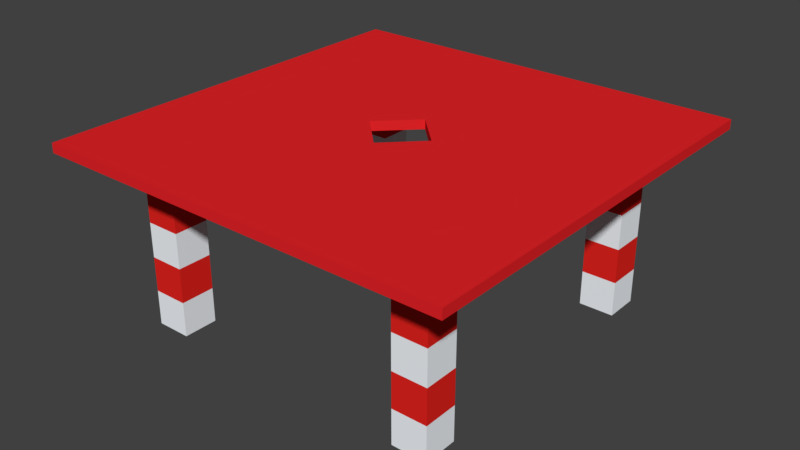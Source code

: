 # Source: hopsital.blend  (saved by Blender 2.77.0; exported with 4.5.12 LTS)
import bpy
from mathutils import Matrix  # noqa: F401  (used for matrix-valued properties, if any)

bpy.ops.wm.read_factory_settings(use_empty=True)
scene = bpy.context.scene
scene.name = 'Scene'

# ---- collections
col_collection_1 = bpy.data.collections.new('Collection 1'); scene.collection.children.link(col_collection_1)

# ---- materials (node trees are filled in below, after node groups)
mat_hospitalroof = bpy.data.materials.new('HospitalRoof')
mat_hospitalroof.alpha_threshold = 0.0
mat_hospitalroof.use_transparent_shadow = False
mat_hospitalroof.diffuse_color = (0.7991, 0.0182, 0.02182, 1.0)
mat_hospitalroof.roughness = 0.5
mat_hospitalpillar01 = bpy.data.materials.new('HospitalPillar01')
mat_hospitalpillar01.alpha_threshold = 0.0
mat_hospitalpillar01.use_transparent_shadow = False
mat_hospitalpillar01.diffuse_color = (0.9175, 0.9595, 1.0, 1.0)
mat_hospitalpillar01.roughness = 0.5
mat_hospitalpillar01.line_color = (0.0, 0.0, 0.0, 1.0)
mat_hospitalpillar02 = bpy.data.materials.new('HospitalPillar02')
mat_hospitalpillar02.alpha_threshold = 0.0
mat_hospitalpillar02.use_transparent_shadow = False
mat_hospitalpillar02.diffuse_color = (0.7991, 0.01866, 0.01415, 1.0)
mat_hospitalpillar02.roughness = 0.5

# ---- material node trees

# ---- world
world_world = bpy.data.worlds.new('World'); scene.world = world_world
world_world.color = (0.05088, 0.05088, 0.05088)
world_world.use_sun_shadow = False
world_world.sun_shadow_jitter_overblur = 0.0
world_world.cycles.sampling_method = 'MANUAL'

# ---- meshes
me_cube_002 = bpy.data.meshes.new('Cube.002')
me_cube_002.from_pydata([(-1.0, -1.0, -0.6172), (-1.0, 1.0, -0.6172), (-1.0, 1.0, -1.162), (-1.0, -1.0, -1.162), (1.0, -1.0, -0.6172), (1.0, -1.0, -1.162), (0.0, -0.1667, -0.6172), (-0.1667, 0.0, -0.6172), (0.0, 0.1667, -0.6172), (0.1667, 0.0, -0.6172), (1.0, 1.0, -0.6172), (1.0, 1.0, -1.162), (-0.1667, 0.0, -1.162), (0.0, -0.1667, -1.162), (0.1667, 0.0, -1.162), (0.0, 0.1667, -1.162)], [], [(0, 1, 2, 3), (4, 0, 3, 5), (0, 4, 6, 7, 8, 1), (1, 8, 9, 6, 4, 10), (1, 10, 11, 2), (3, 2, 12, 13, 14, 5), (2, 11, 5, 14, 15, 12), (10, 4, 5, 11), (9, 8, 15, 14), (6, 9, 14, 13), (8, 7, 12, 15), (7, 6, 13, 12)])
me_cube_002.materials.append(mat_hospitalroof)
me_cube_002.use_remesh_preserve_volume = False
me_cube_002.use_remesh_preserve_attributes = False
me_cube_002.use_mirror_vertex_groups = False
me_cube_002.update()
me_cube = bpy.data.meshes.new('Cube')
me_cube.from_pydata([(-1.0, -1.0, 1.0), (-1.0, -1.0, 3.0), (-1.0, 1.0, 1.0), (-1.0, 1.0, 3.0), (1.0, -1.0, 1.0), (1.0, -1.0, 3.0), (1.0, 1.0, 1.0), (1.0, 1.0, 3.0), (-1.0, -1.0, 5.0), (-1.0, -1.0, 7.0), (-1.0, 1.0, 5.0), (-1.0, 1.0, 7.0), (1.0, -1.0, 5.0), (1.0, -1.0, 7.0), (1.0, 1.0, 5.0), (1.0, 1.0, 7.0), (-17.0, -1.0, 1.0), (-17.0, -1.0, 3.0), (-17.0, 1.0, 1.0), (-17.0, 1.0, 3.0), (-15.0, -1.0, 1.0), (-15.0, -1.0, 3.0), (-15.0, 1.0, 1.0), (-15.0, 1.0, 3.0), (-17.0, -1.0, 5.0), (-17.0, -1.0, 7.0), (-17.0, 1.0, 5.0), (-17.0, 1.0, 7.0), (-15.0, -1.0, 5.0), (-15.0, -1.0, 7.0), (-15.0, 1.0, 5.0), (-15.0, 1.0, 7.0), (-1.0, -17.0, 1.0), (-1.0, -17.0, 3.0), (-1.0, -15.0, 1.0), (-1.0, -15.0, 3.0), (1.0, -17.0, 1.0), (1.0, -17.0, 3.0), (1.0, -15.0, 1.0), (1.0, -15.0, 3.0), (-1.0, -17.0, 5.0), (-1.0, -17.0, 7.0), (-1.0, -15.0, 5.0), (-1.0, -15.0, 7.0), (1.0, -17.0, 5.0), (1.0, -17.0, 7.0), (1.0, -15.0, 5.0), (1.0, -15.0, 7.0), (-17.0, -17.0, 1.0), (-17.0, -17.0, 3.0), (-17.0, -15.0, 1.0), (-17.0, -15.0, 3.0), (-15.0, -17.0, 1.0), (-15.0, -17.0, 3.0), (-15.0, -15.0, 1.0), (-15.0, -15.0, 3.0), (-17.0, -17.0, 5.0), (-17.0, -17.0, 7.0), (-17.0, -15.0, 5.0), (-17.0, -15.0, 7.0), (-15.0, -17.0, 5.0), (-15.0, -17.0, 7.0), (-15.0, -15.0, 5.0), (-15.0, -15.0, 7.0), (1.0, 1.0, -1.0), (1.0, -1.0, -1.0), (-1.0, -1.0, -1.0), (-1.0, 1.0, -1.0), (1.0, 1.0, 1.0), (1.0, -1.0, 1.0), (-1.0, -1.0, 1.0), (-1.0, 1.0, 1.0), (1.0, 1.0, 3.0), (1.0, -1.0, 3.0), (-1.0, -1.0, 3.0), (-1.0, 1.0, 3.0), (1.0, 1.0, 5.0), (1.0, -1.0, 5.0), (-1.0, -1.0, 5.0), (-1.0, 1.0, 5.0), (1.0, 1.0, 7.0), (1.0, -1.0, 7.0), (-1.0, -1.0, 7.0), (-1.0, 1.0, 7.0), (1.0, 1.0, 9.0), (1.0, -1.0, 9.0), (-1.0, -1.0, 9.0), (-1.0, 1.0, 9.0), (-15.0, 1.0, -1.0), (-15.0, -1.0, -1.0), (-17.0, -1.0, -1.0), (-17.0, 1.0, -1.0), (-15.0, 1.0, 1.0), (-15.0, -1.0, 1.0), (-17.0, -1.0, 1.0), (-17.0, 1.0, 1.0), (-15.0, 1.0, 3.0), (-15.0, -1.0, 3.0), (-17.0, -1.0, 3.0), (-17.0, 1.0, 3.0), (-15.0, 1.0, 5.0), (-15.0, -1.0, 5.0), (-17.0, -1.0, 5.0), (-17.0, 1.0, 5.0), (-15.0, 1.0, 7.0), (-15.0, -1.0, 7.0), (-17.0, -1.0, 7.0), (-17.0, 1.0, 7.0), (-15.0, 1.0, 9.0), (-15.0, -1.0, 9.0), (-17.0, -1.0, 9.0), (-17.0, 1.0, 9.0), (1.0, -15.0, -1.0), (1.0, -17.0, -1.0), (-1.0, -17.0, -1.0), (-1.0, -15.0, -1.0), (1.0, -15.0, 1.0), (1.0, -17.0, 1.0), (-1.0, -17.0, 1.0), (-1.0, -15.0, 1.0), (1.0, -15.0, 3.0), (1.0, -17.0, 3.0), (-1.0, -17.0, 3.0), (-1.0, -15.0, 3.0), (1.0, -15.0, 5.0), (1.0, -17.0, 5.0), (-1.0, -17.0, 5.0), (-1.0, -15.0, 5.0), (1.0, -15.0, 7.0), (1.0, -17.0, 7.0), (-1.0, -17.0, 7.0), (-1.0, -15.0, 7.0), (1.0, -15.0, 9.0), (1.0, -17.0, 9.0), (-1.0, -17.0, 9.0), (-1.0, -15.0, 9.0), (-15.0, -15.0, -1.0), (-15.0, -17.0, -1.0), (-17.0, -17.0, -1.0), (-17.0, -15.0, -1.0), (-15.0, -15.0, 1.0), (-15.0, -17.0, 1.0), (-17.0, -17.0, 1.0), (-17.0, -15.0, 1.0), (-15.0, -15.0, 3.0), (-15.0, -17.0, 3.0), (-17.0, -17.0, 3.0), (-17.0, -15.0, 3.0), (-15.0, -15.0, 5.0), (-15.0, -17.0, 5.0), (-17.0, -17.0, 5.0), (-17.0, -15.0, 5.0), (-15.0, -15.0, 7.0), (-15.0, -17.0, 7.0), (-17.0, -17.0, 7.0), (-17.0, -15.0, 7.0), (-15.0, -15.0, 9.0), (-15.0, -17.0, 9.0), (-17.0, -17.0, 9.0), (-17.0, -15.0, 9.0)], [], [(1, 3, 2, 0), (3, 7, 6, 2), (7, 5, 4, 6), (5, 1, 0, 4), (0, 2, 6, 4), (5, 7, 3, 1), (9, 11, 10, 8), (11, 15, 14, 10), (15, 13, 12, 14), (13, 9, 8, 12), (8, 10, 14, 12), (13, 15, 11, 9), (17, 19, 18, 16), (19, 23, 22, 18), (23, 21, 20, 22), (21, 17, 16, 20), (16, 18, 22, 20), (21, 23, 19, 17), (25, 27, 26, 24), (27, 31, 30, 26), (31, 29, 28, 30), (29, 25, 24, 28), (24, 26, 30, 28), (29, 31, 27, 25), (33, 35, 34, 32), (35, 39, 38, 34), (39, 37, 36, 38), (37, 33, 32, 36), (32, 34, 38, 36), (37, 39, 35, 33), (41, 43, 42, 40), (43, 47, 46, 42), (47, 45, 44, 46), (45, 41, 40, 44), (40, 42, 46, 44), (45, 47, 43, 41), (49, 51, 50, 48), (51, 55, 54, 50), (55, 53, 52, 54), (53, 49, 48, 52), (48, 50, 54, 52), (53, 55, 51, 49), (57, 59, 58, 56), (59, 63, 62, 58), (63, 61, 60, 62), (61, 57, 56, 60), (56, 58, 62, 60), (61, 63, 59, 57), (64, 65, 66, 67), (68, 71, 70, 69), (64, 68, 69, 65), (65, 69, 70, 66), (66, 70, 71, 67), (68, 64, 67, 71), (72, 73, 74, 75), (76, 79, 78, 77), (72, 76, 77, 73), (73, 77, 78, 74), (74, 78, 79, 75), (76, 72, 75, 79), (80, 81, 82, 83), (84, 87, 86, 85), (80, 84, 85, 81), (81, 85, 86, 82), (82, 86, 87, 83), (84, 80, 83, 87), (88, 89, 90, 91), (92, 95, 94, 93), (88, 92, 93, 89), (89, 93, 94, 90), (90, 94, 95, 91), (92, 88, 91, 95), (96, 97, 98, 99), (100, 103, 102, 101), (96, 100, 101, 97), (97, 101, 102, 98), (98, 102, 103, 99), (100, 96, 99, 103), (104, 105, 106, 107), (108, 111, 110, 109), (104, 108, 109, 105), (105, 109, 110, 106), (106, 110, 111, 107), (108, 104, 107, 111), (112, 113, 114, 115), (116, 119, 118, 117), (112, 116, 117, 113), (113, 117, 118, 114), (114, 118, 119, 115), (116, 112, 115, 119), (120, 121, 122, 123), (124, 127, 126, 125), (120, 124, 125, 121), (121, 125, 126, 122), (122, 126, 127, 123), (124, 120, 123, 127), (128, 129, 130, 131), (132, 135, 134, 133), (128, 132, 133, 129), (129, 133, 134, 130), (130, 134, 135, 131), (132, 128, 131, 135), (136, 137, 138, 139), (140, 143, 142, 141), (136, 140, 141, 137), (137, 141, 142, 138), (138, 142, 143, 139), (140, 136, 139, 143), (144, 145, 146, 147), (148, 151, 150, 149), (144, 148, 149, 145), (145, 149, 150, 146), (146, 150, 151, 147), (148, 144, 147, 151), (152, 153, 154, 155), (156, 159, 158, 157), (152, 156, 157, 153), (153, 157, 158, 154), (154, 158, 159, 155), (156, 152, 155, 159)])
me_cube.polygons.foreach_set('material_index', [1, 1, 1, 1, 1, 1, 1, 1, 1, 1, 1, 1, 1, 1, 1, 1, 1, 1, 1, 1, 1, 1, 1, 1, 1, 1, 1, 1, 1, 1, 1, 1, 1, 1, 1, 1, 1, 1, 1, 1, 1, 1, 1, 1, 1, 1, 1, 1, 0, 0, 0, 0, 0, 0, 0, 0, 0, 0, 0, 0, 0, 0, 0, 0, 0, 0, 0, 0, 0, 0, 0, 0, 0, 0, 0, 0, 0, 0, 0, 0, 0, 0, 0, 0, 0, 0, 0, 0, 0, 0, 0, 0, 0, 0, 0, 0, 0, 0, 0, 0, 0, 0, 0, 0, 0, 0, 0, 0, 0, 0, 0, 0, 0, 0, 0, 0, 0, 0, 0, 0])
me_cube.materials.append(mat_hospitalpillar01)
me_cube.materials.append(mat_hospitalpillar02)
me_cube.use_remesh_preserve_volume = False
me_cube.use_remesh_preserve_attributes = False
me_cube.use_mirror_vertex_groups = False
me_cube.update()

# ---- objects
ob_roof = bpy.data.objects.new('Roof', me_cube_002)
ob_pillars = bpy.data.objects.new('PIllars', me_cube)

# ---- transforms, parenting, visibility, modifiers, constraints
ob_roof.location = (0.0, 0.0, 5.331)
ob_roof.scale = (6.0, 6.0, 0.5)
ob_roof.lineart.crease_threshold = 0.0
ob_pillars.location = (4.0, 4.0, 0.25)
ob_pillars.scale = (0.5, 0.5, 0.5)
ob_pillars.lock_rotations_4d = False
ob_pillars.empty_display_type = 'ARROWS'
ob_pillars.lineart.crease_threshold = 0.0

# ---- collection membership
col_collection_1.objects.link(ob_roof)
col_collection_1.objects.link(ob_pillars)

# ---- scene / render settings (as saved in the file)
scene.frame_start = 1; scene.frame_end = 250; scene.frame_set(6)
scene.render.engine = 'BLENDER_EEVEE_NEXT'
scene.render.resolution_percentage = 50
scene.render.dither_intensity = 0.0
scene.cycles.use_denoising = False
scene.cycles.samples = 128
scene.cycles.sampling_pattern = 'TABULATED_SOBOL'
scene.cycles.light_sampling_threshold = 0.0
scene.cycles.use_adaptive_sampling = False
scene.cycles.use_light_tree = False
scene.cycles.blur_glossy = 0.0
scene.cycles.sample_clamp_indirect = 0.0
scene.view_settings.view_transform = 'Standard'
bpy.context.view_layer.update()

# ---- added for rendering (the .blend has no active camera and no usable light): camera, sun
cam_auto = bpy.data.cameras.new('AutoCamera')
cam_auto.lens = 50.0
cam_auto.sensor_width = 36.0
cam_auto.clip_end = 1000.0
ob_auto_camera = bpy.data.objects.new('AutoCamera', cam_auto)
scene.collection.objects.link(ob_auto_camera)
ob_auto_camera.location = (16.4419, -19.7303, 15.5397)
ob_auto_camera.rotation_euler = (1.09748, -7.21219e-08, 0.694738)
scene.camera = ob_auto_camera
light_auto_sun = bpy.data.lights.new('AutoSun', 'SUN')
light_auto_sun.energy = 3.0
light_auto_sun.angle = 0.0523599
ob_auto_sun = bpy.data.objects.new('AutoSun', light_auto_sun)
scene.collection.objects.link(ob_auto_sun)
ob_auto_sun.rotation_euler = (0.872665, 0.174533, 0.523599)
bpy.context.view_layer.update()
